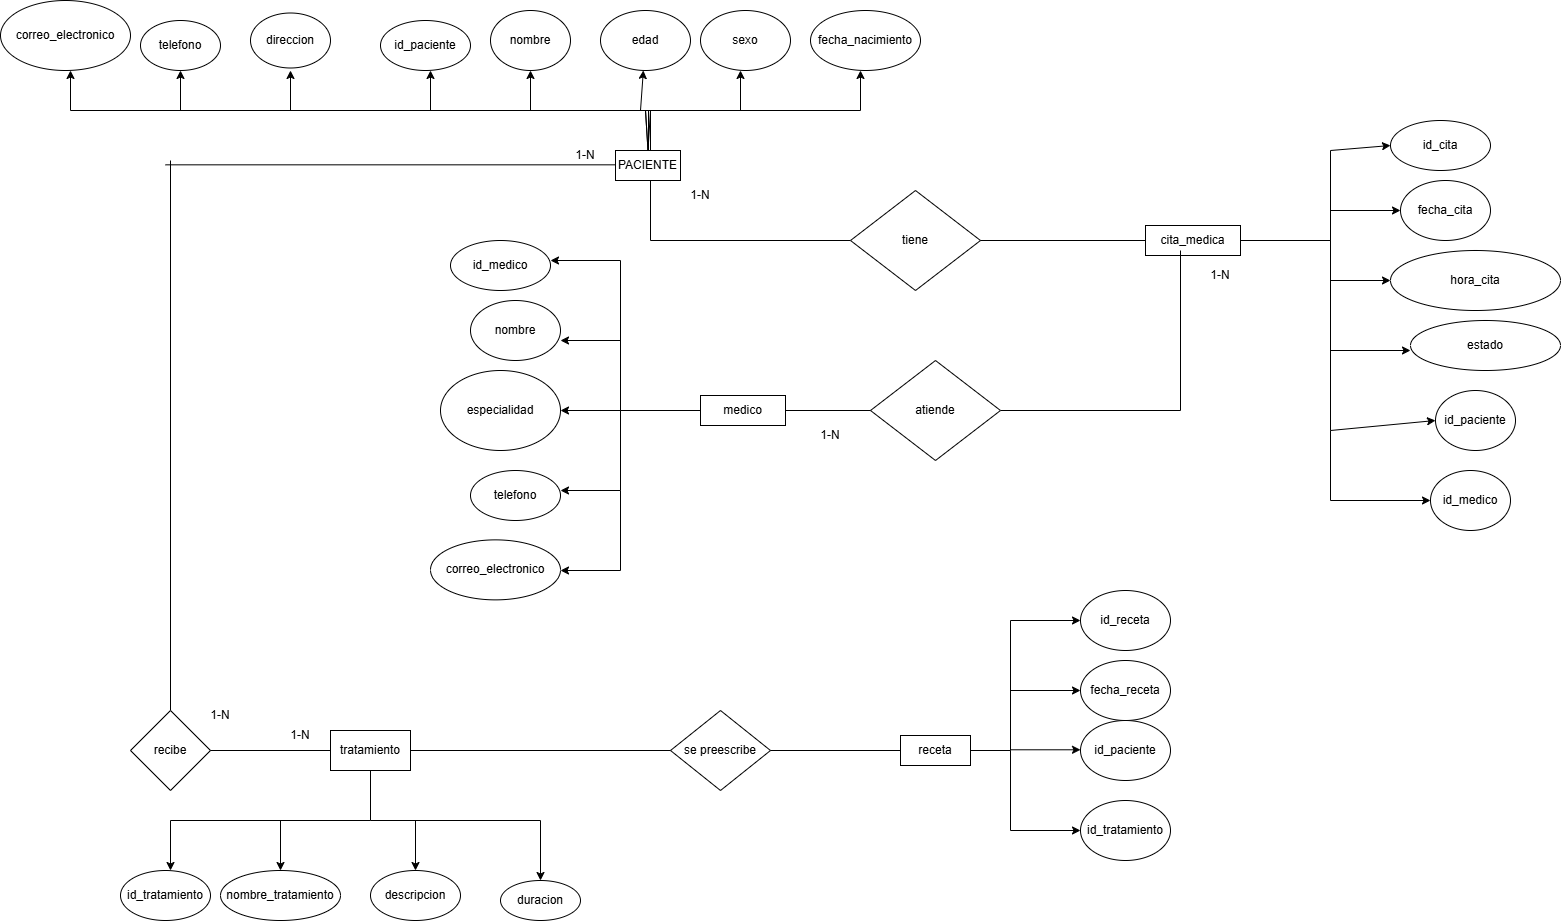

The diagram above was exported from draw.io. Its source (the exported page's mxGraphModel, read from the mxfile embedded in the PNG):
<mxGraphModel dx="2142" dy="1368" grid="1" gridSize="10" guides="1" tooltips="1" connect="1" arrows="1" fold="1" page="1" pageScale="1" pageWidth="1169" pageHeight="827" math="0" shadow="0">
  <root>
    <mxCell id="0" />
    <mxCell id="1" parent="0" />
    <mxCell id="EHH0ALYClcE9XCbaLUvI-33" parent="1" style="rounded=0;whiteSpace=wrap;html=1;" value="PACIENTE" vertex="1">
      <mxGeometry height="30" width="65" x="45" y="90" as="geometry" />
    </mxCell>
    <mxCell id="EHH0ALYClcE9XCbaLUvI-35" edge="1" parent="1" source="EHH0ALYClcE9XCbaLUvI-33" style="endArrow=classic;html=1;rounded=0;exitX=0.5;exitY=0;exitDx=0;exitDy=0;" value="">
      <mxGeometry height="50" relative="1" width="50" as="geometry">
        <Array as="points">
          <mxPoint x="75" y="50" />
          <mxPoint x="-140" y="50" />
        </Array>
        <mxPoint x="-40" y="110" as="sourcePoint" />
        <mxPoint x="-140" y="10" as="targetPoint" />
      </mxGeometry>
    </mxCell>
    <mxCell id="EHH0ALYClcE9XCbaLUvI-36" edge="1" parent="1" style="endArrow=classic;html=1;rounded=0;" value="">
      <mxGeometry height="50" relative="1" width="50" as="geometry">
        <mxPoint x="-40" y="50" as="sourcePoint" />
        <mxPoint x="-40" y="10" as="targetPoint" />
      </mxGeometry>
    </mxCell>
    <mxCell id="EHH0ALYClcE9XCbaLUvI-37" edge="1" parent="1" style="endArrow=classic;html=1;rounded=0;" target="EHH0ALYClcE9XCbaLUvI-42" value="">
      <mxGeometry height="50" relative="1" width="50" as="geometry">
        <mxPoint x="70" y="50" as="sourcePoint" />
        <mxPoint x="70" y="10" as="targetPoint" />
      </mxGeometry>
    </mxCell>
    <mxCell id="EHH0ALYClcE9XCbaLUvI-38" edge="1" parent="1" source="EHH0ALYClcE9XCbaLUvI-33" style="endArrow=classic;html=1;rounded=0;exitX=0.5;exitY=0;exitDx=0;exitDy=0;" value="">
      <mxGeometry height="50" relative="1" width="50" as="geometry">
        <Array as="points">
          <mxPoint x="75" y="50" />
          <mxPoint x="290" y="50" />
        </Array>
        <mxPoint x="140" y="60" as="sourcePoint" />
        <mxPoint x="290" y="10" as="targetPoint" />
      </mxGeometry>
    </mxCell>
    <mxCell id="EHH0ALYClcE9XCbaLUvI-39" edge="1" parent="1" style="endArrow=classic;html=1;rounded=0;" value="">
      <mxGeometry height="50" relative="1" width="50" as="geometry">
        <mxPoint x="170" y="50" as="sourcePoint" />
        <mxPoint x="170" y="10" as="targetPoint" />
      </mxGeometry>
    </mxCell>
    <mxCell id="EHH0ALYClcE9XCbaLUvI-40" parent="1" style="ellipse;whiteSpace=wrap;html=1;" value="id_paciente" vertex="1">
      <mxGeometry height="50" width="90" x="-190" y="-40" as="geometry" />
    </mxCell>
    <mxCell id="EHH0ALYClcE9XCbaLUvI-41" parent="1" style="ellipse;whiteSpace=wrap;html=1;" value="nombre" vertex="1">
      <mxGeometry height="60" width="80" x="-80" y="-50" as="geometry" />
    </mxCell>
    <mxCell id="EHH0ALYClcE9XCbaLUvI-42" parent="1" style="ellipse;whiteSpace=wrap;html=1;" value="edad" vertex="1">
      <mxGeometry height="60" width="90" x="30" y="-50" as="geometry" />
    </mxCell>
    <mxCell id="EHH0ALYClcE9XCbaLUvI-43" parent="1" style="ellipse;whiteSpace=wrap;html=1;" value="sexo" vertex="1">
      <mxGeometry height="60" width="90" x="130" y="-50" as="geometry" />
    </mxCell>
    <mxCell id="EHH0ALYClcE9XCbaLUvI-44" parent="1" style="ellipse;whiteSpace=wrap;html=1;" value="fecha_nacimiento" vertex="1">
      <mxGeometry height="60" width="110" x="240" y="-50" as="geometry" />
    </mxCell>
    <mxCell id="EHH0ALYClcE9XCbaLUvI-51" parent="1" style="ellipse;whiteSpace=wrap;html=1;" value="id_medico" vertex="1">
      <mxGeometry height="50" width="100" x="-120" y="180" as="geometry" />
    </mxCell>
    <mxCell id="EHH0ALYClcE9XCbaLUvI-52" parent="1" style="ellipse;whiteSpace=wrap;html=1;" value="especialidad" vertex="1">
      <mxGeometry height="80" width="120" x="-130" y="310" as="geometry" />
    </mxCell>
    <mxCell id="EHH0ALYClcE9XCbaLUvI-53" parent="1" style="ellipse;whiteSpace=wrap;html=1;" value="telefono" vertex="1">
      <mxGeometry height="50" width="90" x="-100" y="410" as="geometry" />
    </mxCell>
    <mxCell id="EHH0ALYClcE9XCbaLUvI-55" parent="1" style="ellipse;whiteSpace=wrap;html=1;" value="nombre" vertex="1">
      <mxGeometry height="60" width="90" x="-100" y="240" as="geometry" />
    </mxCell>
    <mxCell id="joRPQ1dWEg-G6QPfkvy3-1" edge="1" parent="1" style="endArrow=classic;html=1;rounded=0;" value="">
      <mxGeometry height="50" relative="1" width="50" as="geometry">
        <Array as="points">
          <mxPoint x="78" y="50" />
          <mxPoint x="-280" y="50" />
        </Array>
        <mxPoint x="78" y="90" as="sourcePoint" />
        <mxPoint x="-280" y="10" as="targetPoint" />
      </mxGeometry>
    </mxCell>
    <mxCell id="joRPQ1dWEg-G6QPfkvy3-2" parent="1" style="ellipse;whiteSpace=wrap;html=1;" value="direccion" vertex="1">
      <mxGeometry height="55" width="80" x="-320" y="-47.5" as="geometry" />
    </mxCell>
    <mxCell id="joRPQ1dWEg-G6QPfkvy3-3" parent="1" style="ellipse;whiteSpace=wrap;html=1;" value="correo_electronico" vertex="1">
      <mxGeometry height="70" width="130" x="-570" y="-60" as="geometry" />
    </mxCell>
    <mxCell id="joRPQ1dWEg-G6QPfkvy3-4" parent="1" style="ellipse;whiteSpace=wrap;html=1;" value="telefono" vertex="1">
      <mxGeometry height="50" width="80" x="-430" y="-40" as="geometry" />
    </mxCell>
    <mxCell id="joRPQ1dWEg-G6QPfkvy3-5" edge="1" parent="1" source="EHH0ALYClcE9XCbaLUvI-33" style="endArrow=classic;html=1;rounded=0;exitX=0.5;exitY=0;exitDx=0;exitDy=0;" value="">
      <mxGeometry height="50" relative="1" width="50" as="geometry">
        <Array as="points">
          <mxPoint x="80" y="50" />
          <mxPoint x="-32" y="50" />
          <mxPoint x="-390" y="50" />
        </Array>
        <mxPoint x="-32" y="90" as="sourcePoint" />
        <mxPoint x="-390" y="10" as="targetPoint" />
      </mxGeometry>
    </mxCell>
    <mxCell id="joRPQ1dWEg-G6QPfkvy3-6" edge="1" parent="1" style="endArrow=classic;html=1;rounded=0;" value="">
      <mxGeometry height="50" relative="1" width="50" as="geometry">
        <Array as="points">
          <mxPoint x="80" y="50" />
          <mxPoint x="-30" y="50" />
          <mxPoint x="-142" y="50" />
          <mxPoint x="-500" y="50" />
        </Array>
        <mxPoint x="80" y="90" as="sourcePoint" />
        <mxPoint x="-500" y="10" as="targetPoint" />
      </mxGeometry>
    </mxCell>
    <mxCell id="joRPQ1dWEg-G6QPfkvy3-58" edge="1" parent="1" style="endArrow=none;html=1;rounded=0;" value="">
      <mxGeometry height="50" relative="1" width="50" as="geometry">
        <Array as="points">
          <mxPoint x="80" y="180" />
        </Array>
        <mxPoint x="280" y="180" as="sourcePoint" />
        <mxPoint x="80" y="120" as="targetPoint" />
      </mxGeometry>
    </mxCell>
    <mxCell id="joRPQ1dWEg-G6QPfkvy3-59" parent="1" style="rhombus;whiteSpace=wrap;html=1;" value="tiene" vertex="1">
      <mxGeometry height="100" width="130" x="280" y="130" as="geometry" />
    </mxCell>
    <mxCell id="joRPQ1dWEg-G6QPfkvy3-61" edge="1" parent="1" style="endArrow=none;html=1;rounded=0;" value="">
      <mxGeometry height="50" relative="1" width="50" as="geometry">
        <mxPoint x="410" y="180" as="sourcePoint" />
        <mxPoint x="580" y="180" as="targetPoint" />
      </mxGeometry>
    </mxCell>
    <mxCell id="joRPQ1dWEg-G6QPfkvy3-62" parent="1" style="rounded=0;whiteSpace=wrap;html=1;" value="cita_medica" vertex="1">
      <mxGeometry height="30" width="95" x="575" y="165" as="geometry" />
    </mxCell>
    <mxCell id="joRPQ1dWEg-G6QPfkvy3-63" edge="1" parent="1" style="endArrow=none;html=1;rounded=0;" value="">
      <mxGeometry height="50" relative="1" width="50" as="geometry">
        <mxPoint x="670" y="180" as="sourcePoint" />
        <mxPoint x="760" y="180" as="targetPoint" />
      </mxGeometry>
    </mxCell>
    <mxCell id="joRPQ1dWEg-G6QPfkvy3-64" parent="1" style="ellipse;whiteSpace=wrap;html=1;" value="id_cita" vertex="1">
      <mxGeometry height="50" width="100" x="820" y="60" as="geometry" />
    </mxCell>
    <mxCell id="joRPQ1dWEg-G6QPfkvy3-65" parent="1" style="ellipse;whiteSpace=wrap;html=1;" value="hora_cita" vertex="1">
      <mxGeometry height="60" width="170" x="820" y="190" as="geometry" />
    </mxCell>
    <mxCell id="joRPQ1dWEg-G6QPfkvy3-66" parent="1" style="ellipse;whiteSpace=wrap;html=1;" value="estado" vertex="1">
      <mxGeometry height="50" width="150" x="840" y="260" as="geometry" />
    </mxCell>
    <mxCell id="joRPQ1dWEg-G6QPfkvy3-67" parent="1" style="ellipse;whiteSpace=wrap;html=1;" value="id_paciente" vertex="1">
      <mxGeometry height="60" width="80" x="865" y="330" as="geometry" />
    </mxCell>
    <mxCell id="joRPQ1dWEg-G6QPfkvy3-68" parent="1" style="ellipse;whiteSpace=wrap;html=1;" value="fecha_cita" vertex="1">
      <mxGeometry height="60" width="90" x="830" y="120" as="geometry" />
    </mxCell>
    <mxCell id="joRPQ1dWEg-G6QPfkvy3-69" edge="1" parent="1" style="endArrow=classic;html=1;rounded=0;exitX=1;exitY=0.5;exitDx=0;exitDy=0;entryX=0;entryY=0.5;entryDx=0;entryDy=0;" target="joRPQ1dWEg-G6QPfkvy3-64" value="">
      <mxGeometry height="50" relative="1" width="50" as="geometry">
        <Array as="points">
          <mxPoint x="760" y="180" />
          <mxPoint x="760" y="90" />
        </Array>
        <mxPoint x="722.5" y="180" as="sourcePoint" />
        <mxPoint x="800" y="210" as="targetPoint" />
      </mxGeometry>
    </mxCell>
    <mxCell id="joRPQ1dWEg-G6QPfkvy3-70" edge="1" parent="1" style="endArrow=classic;html=1;rounded=0;entryX=0;entryY=0.5;entryDx=0;entryDy=0;" target="joRPQ1dWEg-G6QPfkvy3-67" value="">
      <mxGeometry height="50" relative="1" width="50" as="geometry">
        <Array as="points">
          <mxPoint x="760" y="180" />
          <mxPoint x="760" y="370" />
        </Array>
        <mxPoint x="720" y="180" as="sourcePoint" />
        <mxPoint x="770" y="130" as="targetPoint" />
      </mxGeometry>
    </mxCell>
    <mxCell id="joRPQ1dWEg-G6QPfkvy3-71" edge="1" parent="1" style="endArrow=classic;html=1;rounded=0;" value="">
      <mxGeometry height="50" relative="1" width="50" as="geometry">
        <mxPoint x="760" y="290" as="sourcePoint" />
        <mxPoint x="840" y="290" as="targetPoint" />
      </mxGeometry>
    </mxCell>
    <mxCell id="joRPQ1dWEg-G6QPfkvy3-72" edge="1" parent="1" style="endArrow=classic;html=1;rounded=0;" value="">
      <mxGeometry height="50" relative="1" width="50" as="geometry">
        <mxPoint x="760" y="220" as="sourcePoint" />
        <mxPoint x="820" y="220" as="targetPoint" />
      </mxGeometry>
    </mxCell>
    <mxCell id="joRPQ1dWEg-G6QPfkvy3-73" edge="1" parent="1" style="endArrow=classic;html=1;rounded=0;" value="">
      <mxGeometry height="50" relative="1" width="50" as="geometry">
        <mxPoint x="760" y="150" as="sourcePoint" />
        <mxPoint x="830" y="150" as="targetPoint" />
      </mxGeometry>
    </mxCell>
    <mxCell id="joRPQ1dWEg-G6QPfkvy3-74" edge="1" parent="1" style="endArrow=classic;html=1;rounded=0;" value="">
      <mxGeometry height="50" relative="1" width="50" as="geometry">
        <Array as="points">
          <mxPoint x="760" y="440" />
        </Array>
        <mxPoint x="760" y="370" as="sourcePoint" />
        <mxPoint x="860" y="440" as="targetPoint" />
      </mxGeometry>
    </mxCell>
    <mxCell id="joRPQ1dWEg-G6QPfkvy3-75" parent="1" style="ellipse;whiteSpace=wrap;html=1;" value="id_medico" vertex="1">
      <mxGeometry height="60" width="80" x="860" y="410" as="geometry" />
    </mxCell>
    <mxCell id="joRPQ1dWEg-G6QPfkvy3-76" edge="1" parent="1" style="endArrow=none;html=1;rounded=0;" value="">
      <mxGeometry height="50" relative="1" width="50" as="geometry">
        <Array as="points">
          <mxPoint x="610" y="350" />
        </Array>
        <mxPoint x="430" y="350" as="sourcePoint" />
        <mxPoint x="610" y="190" as="targetPoint" />
      </mxGeometry>
    </mxCell>
    <mxCell id="joRPQ1dWEg-G6QPfkvy3-77" parent="1" style="rhombus;whiteSpace=wrap;html=1;" value="atiende" vertex="1">
      <mxGeometry height="100" width="130" x="300" y="300" as="geometry" />
    </mxCell>
    <mxCell id="joRPQ1dWEg-G6QPfkvy3-78" parent="1" style="rounded=0;whiteSpace=wrap;html=1;" value="medico" vertex="1">
      <mxGeometry height="30" width="85" x="130" y="335" as="geometry" />
    </mxCell>
    <mxCell id="joRPQ1dWEg-G6QPfkvy3-79" edge="1" parent="1" source="joRPQ1dWEg-G6QPfkvy3-77" style="endArrow=none;html=1;rounded=0;entryX=1;entryY=0.5;entryDx=0;entryDy=0;" target="joRPQ1dWEg-G6QPfkvy3-78" value="">
      <mxGeometry height="50" relative="1" width="50" as="geometry">
        <mxPoint x="229.28932188134524" y="400" as="sourcePoint" />
        <mxPoint x="229.28932188134524" y="350" as="targetPoint" />
      </mxGeometry>
    </mxCell>
    <mxCell id="joRPQ1dWEg-G6QPfkvy3-80" edge="1" parent="1" style="endArrow=none;html=1;rounded=0;" value="">
      <mxGeometry height="50" relative="1" width="50" as="geometry">
        <mxPoint x="50" y="350" as="sourcePoint" />
        <mxPoint x="130" y="350" as="targetPoint" />
      </mxGeometry>
    </mxCell>
    <mxCell id="joRPQ1dWEg-G6QPfkvy3-81" edge="1" parent="1" style="endArrow=classic;html=1;rounded=0;" value="">
      <mxGeometry height="50" relative="1" width="50" as="geometry">
        <Array as="points">
          <mxPoint x="50" y="200" />
        </Array>
        <mxPoint x="50" y="350" as="sourcePoint" />
        <mxPoint x="-20" y="200" as="targetPoint" />
      </mxGeometry>
    </mxCell>
    <mxCell id="joRPQ1dWEg-G6QPfkvy3-82" edge="1" parent="1" style="endArrow=classic;html=1;rounded=0;" value="">
      <mxGeometry height="50" relative="1" width="50" as="geometry">
        <Array as="points">
          <mxPoint x="50" y="280" />
        </Array>
        <mxPoint x="50" y="350" as="sourcePoint" />
        <mxPoint x="-10" y="280" as="targetPoint" />
      </mxGeometry>
    </mxCell>
    <mxCell id="joRPQ1dWEg-G6QPfkvy3-83" edge="1" parent="1" style="endArrow=classic;html=1;rounded=0;" value="">
      <mxGeometry height="50" relative="1" width="50" as="geometry">
        <mxPoint x="50" y="350" as="sourcePoint" />
        <mxPoint x="-10" y="350" as="targetPoint" />
      </mxGeometry>
    </mxCell>
    <mxCell id="joRPQ1dWEg-G6QPfkvy3-84" edge="1" parent="1" style="endArrow=classic;html=1;rounded=0;" value="">
      <mxGeometry height="50" relative="1" width="50" as="geometry">
        <Array as="points">
          <mxPoint x="50" y="430" />
        </Array>
        <mxPoint x="50" y="350" as="sourcePoint" />
        <mxPoint x="-10" y="430" as="targetPoint" />
      </mxGeometry>
    </mxCell>
    <mxCell id="joRPQ1dWEg-G6QPfkvy3-85" edge="1" parent="1" style="endArrow=classic;html=1;rounded=0;" value="">
      <mxGeometry height="50" relative="1" width="50" as="geometry">
        <Array as="points">
          <mxPoint x="50" y="510" />
        </Array>
        <mxPoint x="50" y="430" as="sourcePoint" />
        <mxPoint x="-10" y="510" as="targetPoint" />
      </mxGeometry>
    </mxCell>
    <mxCell id="joRPQ1dWEg-G6QPfkvy3-86" parent="1" style="ellipse;whiteSpace=wrap;html=1;" value="correo_electronico" vertex="1">
      <mxGeometry height="60" width="130" x="-140" y="479.37" as="geometry" />
    </mxCell>
    <mxCell id="joRPQ1dWEg-G6QPfkvy3-87" edge="1" parent="1" style="endArrow=none;html=1;rounded=0;" value="">
      <mxGeometry height="50" relative="1" width="50" as="geometry">
        <mxPoint x="-405" y="104.33" as="sourcePoint" />
        <mxPoint x="45" y="104.33" as="targetPoint" />
      </mxGeometry>
    </mxCell>
    <mxCell id="joRPQ1dWEg-G6QPfkvy3-88" edge="1" parent="1" style="endArrow=none;html=1;rounded=0;" value="">
      <mxGeometry height="50" relative="1" width="50" as="geometry">
        <mxPoint x="-400" y="650" as="sourcePoint" />
        <mxPoint x="-400" y="100" as="targetPoint" />
      </mxGeometry>
    </mxCell>
    <mxCell id="joRPQ1dWEg-G6QPfkvy3-89" parent="1" style="rhombus;whiteSpace=wrap;html=1;" value="recibe" vertex="1">
      <mxGeometry height="80" width="80" x="-440" y="650" as="geometry" />
    </mxCell>
    <mxCell id="joRPQ1dWEg-G6QPfkvy3-90" edge="1" parent="1" style="endArrow=none;html=1;rounded=0;" value="">
      <mxGeometry height="50" relative="1" width="50" as="geometry">
        <mxPoint x="-360" y="690" as="sourcePoint" />
        <mxPoint x="-230" y="690" as="targetPoint" />
      </mxGeometry>
    </mxCell>
    <mxCell id="joRPQ1dWEg-G6QPfkvy3-91" parent="1" style="rounded=0;whiteSpace=wrap;html=1;" value="tratamiento" vertex="1">
      <mxGeometry height="40" width="80" x="-240" y="670" as="geometry" />
    </mxCell>
    <mxCell id="joRPQ1dWEg-G6QPfkvy3-92" edge="1" parent="1" style="endArrow=classic;html=1;rounded=0;" value="">
      <mxGeometry height="50" relative="1" width="50" as="geometry">
        <Array as="points">
          <mxPoint x="-200" y="760" />
          <mxPoint x="-400" y="760" />
        </Array>
        <mxPoint x="-200" y="710" as="sourcePoint" />
        <mxPoint x="-400" y="810" as="targetPoint" />
      </mxGeometry>
    </mxCell>
    <mxCell id="joRPQ1dWEg-G6QPfkvy3-93" edge="1" parent="1" style="endArrow=classic;html=1;rounded=0;" value="">
      <mxGeometry height="50" relative="1" width="50" as="geometry">
        <Array as="points">
          <mxPoint x="-290" y="760" />
        </Array>
        <mxPoint x="-330" y="760" as="sourcePoint" />
        <mxPoint x="-290" y="810" as="targetPoint" />
      </mxGeometry>
    </mxCell>
    <mxCell id="joRPQ1dWEg-G6QPfkvy3-94" parent="1" style="ellipse;whiteSpace=wrap;html=1;" value="id_tratamiento" vertex="1">
      <mxGeometry height="50" width="90" x="-450" y="810" as="geometry" />
    </mxCell>
    <mxCell id="joRPQ1dWEg-G6QPfkvy3-95" parent="1" style="ellipse;whiteSpace=wrap;html=1;" value="duracion" vertex="1">
      <mxGeometry height="40" width="80" x="-70" y="820" as="geometry" />
    </mxCell>
    <mxCell id="joRPQ1dWEg-G6QPfkvy3-96" parent="1" style="ellipse;whiteSpace=wrap;html=1;" value="descripcion" vertex="1">
      <mxGeometry height="50" width="90" x="-200" y="810" as="geometry" />
    </mxCell>
    <mxCell id="joRPQ1dWEg-G6QPfkvy3-97" parent="1" style="ellipse;whiteSpace=wrap;html=1;" value="nombre_tratamiento" vertex="1">
      <mxGeometry height="50" width="120" x="-350" y="810" as="geometry" />
    </mxCell>
    <mxCell id="joRPQ1dWEg-G6QPfkvy3-98" edge="1" parent="1" style="endArrow=classic;html=1;rounded=0;entryX=0.5;entryY=0;entryDx=0;entryDy=0;" target="joRPQ1dWEg-G6QPfkvy3-96" value="">
      <mxGeometry height="50" relative="1" width="50" as="geometry">
        <Array as="points">
          <mxPoint x="-155" y="760" />
        </Array>
        <mxPoint x="-200" y="760" as="sourcePoint" />
        <mxPoint x="-150" y="710" as="targetPoint" />
      </mxGeometry>
    </mxCell>
    <mxCell id="joRPQ1dWEg-G6QPfkvy3-99" edge="1" parent="1" style="endArrow=classic;html=1;rounded=0;entryX=0.5;entryY=0;entryDx=0;entryDy=0;" target="joRPQ1dWEg-G6QPfkvy3-95" value="">
      <mxGeometry height="50" relative="1" width="50" as="geometry">
        <Array as="points">
          <mxPoint x="-30" y="760" />
        </Array>
        <mxPoint x="-170" y="760" as="sourcePoint" />
        <mxPoint x="-100" y="710" as="targetPoint" />
      </mxGeometry>
    </mxCell>
    <mxCell id="joRPQ1dWEg-G6QPfkvy3-100" parent="1" style="rhombus;whiteSpace=wrap;html=1;" value="se preescribe" vertex="1">
      <mxGeometry height="80" width="100" x="100" y="650" as="geometry" />
    </mxCell>
    <mxCell id="joRPQ1dWEg-G6QPfkvy3-101" edge="1" parent="1" style="endArrow=none;html=1;rounded=0;entryX=0;entryY=0.5;entryDx=0;entryDy=0;" target="joRPQ1dWEg-G6QPfkvy3-100" value="">
      <mxGeometry height="50" relative="1" width="50" as="geometry">
        <mxPoint x="-160" y="690" as="sourcePoint" />
        <mxPoint x="-110" y="640" as="targetPoint" />
      </mxGeometry>
    </mxCell>
    <mxCell id="joRPQ1dWEg-G6QPfkvy3-102" edge="1" parent="1" style="endArrow=none;html=1;rounded=0;" value="">
      <mxGeometry height="50" relative="1" width="50" as="geometry">
        <mxPoint x="200" y="690" as="sourcePoint" />
        <mxPoint x="330" y="690" as="targetPoint" />
      </mxGeometry>
    </mxCell>
    <mxCell id="joRPQ1dWEg-G6QPfkvy3-103" parent="1" style="rounded=0;whiteSpace=wrap;html=1;" value="receta" vertex="1">
      <mxGeometry height="30" width="70" x="330" y="675" as="geometry" />
    </mxCell>
    <mxCell id="joRPQ1dWEg-G6QPfkvy3-105" edge="1" parent="1" style="endArrow=classic;html=1;rounded=0;" value="">
      <mxGeometry height="50" relative="1" width="50" as="geometry">
        <Array as="points">
          <mxPoint x="440" y="690" />
          <mxPoint x="440" y="560" />
        </Array>
        <mxPoint x="400" y="690" as="sourcePoint" />
        <mxPoint x="510" y="560" as="targetPoint" />
      </mxGeometry>
    </mxCell>
    <mxCell id="joRPQ1dWEg-G6QPfkvy3-106" edge="1" parent="1" style="endArrow=classic;html=1;rounded=0;" value="">
      <mxGeometry height="50" relative="1" width="50" as="geometry">
        <mxPoint x="440" y="630" as="sourcePoint" />
        <mxPoint x="510" y="630" as="targetPoint" />
      </mxGeometry>
    </mxCell>
    <mxCell id="joRPQ1dWEg-G6QPfkvy3-107" edge="1" parent="1" style="endArrow=classic;html=1;rounded=0;" value="">
      <mxGeometry height="50" relative="1" width="50" as="geometry">
        <mxPoint x="440" y="689.29" as="sourcePoint" />
        <mxPoint x="510" y="689.29" as="targetPoint" />
      </mxGeometry>
    </mxCell>
    <mxCell id="joRPQ1dWEg-G6QPfkvy3-108" edge="1" parent="1" style="endArrow=classic;html=1;rounded=0;" value="">
      <mxGeometry height="50" relative="1" width="50" as="geometry">
        <Array as="points">
          <mxPoint x="440" y="770" />
        </Array>
        <mxPoint x="440" y="690" as="sourcePoint" />
        <mxPoint x="510" y="770" as="targetPoint" />
      </mxGeometry>
    </mxCell>
    <mxCell id="joRPQ1dWEg-G6QPfkvy3-112" parent="1" style="ellipse;whiteSpace=wrap;html=1;" value="id_tratamiento" vertex="1">
      <mxGeometry height="60" width="90" x="510" y="740" as="geometry" />
    </mxCell>
    <mxCell id="joRPQ1dWEg-G6QPfkvy3-113" parent="1" style="ellipse;whiteSpace=wrap;html=1;" value="id_paciente" vertex="1">
      <mxGeometry height="60" width="90" x="510" y="660" as="geometry" />
    </mxCell>
    <mxCell id="joRPQ1dWEg-G6QPfkvy3-114" parent="1" style="ellipse;whiteSpace=wrap;html=1;" value="fecha_receta" vertex="1">
      <mxGeometry height="60" width="90" x="510" y="600" as="geometry" />
    </mxCell>
    <mxCell id="joRPQ1dWEg-G6QPfkvy3-115" parent="1" style="ellipse;whiteSpace=wrap;html=1;" value="id_receta" vertex="1">
      <mxGeometry height="60" width="90" x="510" y="530" as="geometry" />
    </mxCell>
    <mxCell id="fdVkeOtYqLM1xbmWyRQ6-1" parent="1" style="text;html=1;whiteSpace=wrap;strokeColor=none;fillColor=none;align=center;verticalAlign=middle;rounded=0;" value="1-N" vertex="1">
      <mxGeometry height="30" width="60" x="-15" y="80" as="geometry" />
    </mxCell>
    <mxCell id="fdVkeOtYqLM1xbmWyRQ6-2" parent="1" style="text;html=1;whiteSpace=wrap;strokeColor=none;fillColor=none;align=center;verticalAlign=middle;rounded=0;" value="1-N" vertex="1">
      <mxGeometry height="30" width="60" x="-300" y="660" as="geometry" />
    </mxCell>
    <mxCell id="fdVkeOtYqLM1xbmWyRQ6-3" parent="1" style="text;html=1;whiteSpace=wrap;strokeColor=none;fillColor=none;align=center;verticalAlign=middle;rounded=0;" value="1-N" vertex="1">
      <mxGeometry height="30" width="60" x="100" y="120" as="geometry" />
    </mxCell>
    <mxCell id="fdVkeOtYqLM1xbmWyRQ6-7" parent="1" style="text;html=1;whiteSpace=wrap;strokeColor=none;fillColor=none;align=center;verticalAlign=middle;rounded=0;" value="1-N" vertex="1">
      <mxGeometry height="30" width="60" x="620" y="200" as="geometry" />
    </mxCell>
    <mxCell id="fdVkeOtYqLM1xbmWyRQ6-9" parent="1" style="text;html=1;whiteSpace=wrap;strokeColor=none;fillColor=none;align=center;verticalAlign=middle;rounded=0;" value="1-N" vertex="1">
      <mxGeometry height="30" width="60" x="-380" y="640" as="geometry" />
    </mxCell>
    <mxCell id="fdVkeOtYqLM1xbmWyRQ6-10" parent="1" style="text;html=1;whiteSpace=wrap;strokeColor=none;fillColor=none;align=center;verticalAlign=middle;rounded=0;" value="1-N" vertex="1">
      <mxGeometry height="30" width="60" x="230" y="360" as="geometry" />
    </mxCell>
  </root>
</mxGraphModel>